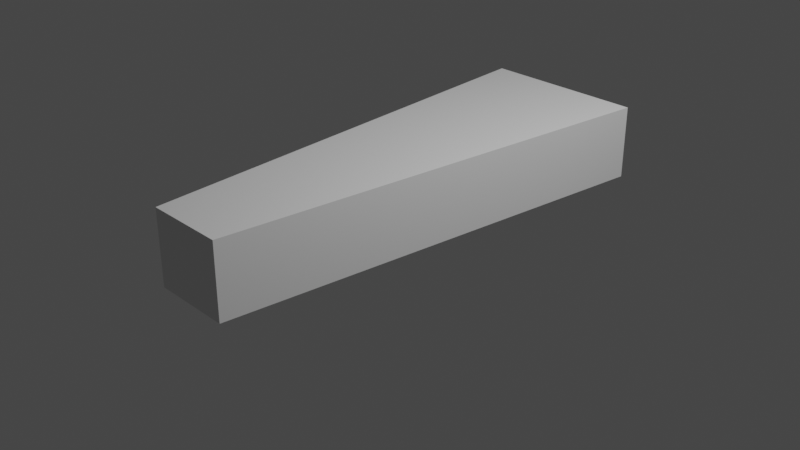# Source: bottom_pin.blend  (saved by Blender 3.6.11; exported with 4.5.12 LTS)
import bpy
from mathutils import Matrix  # noqa: F401  (used for matrix-valued properties, if any)

bpy.ops.wm.read_factory_settings(use_empty=True)
scene = bpy.context.scene
scene.name = 'Scene'

# ---- collections
col_collection = bpy.data.collections.new('Collection'); scene.collection.children.link(col_collection)

# ---- world
world_world = bpy.data.worlds.new('World'); scene.world = world_world
world_world.use_nodes = True; world_world.node_tree.nodes.clear()
_N = world_world.node_tree.nodes; _L = world_world.node_tree.links
n0 = _N.new('ShaderNodeOutputWorld'); n0.name = 'World Output'; n0.location = (300, 300)
n1 = _N.new('ShaderNodeBackground'); n1.name = 'Background'; n1.location = (10, 300)
n1.inputs[0].default_value = (0.05088, 0.05088, 0.05088, 1.0)
_L.new(n1.outputs[0], n0.inputs[0])
n0.is_active_output = True
world_world.color = (0.05088, 0.05088, 0.05088)
world_world.use_sun_shadow = False
world_world.sun_shadow_jitter_overblur = 0.0

# ---- cameras
cam_camera = bpy.data.cameras.new('Camera')
cam_camera.clip_end = 100.0
cam_camera.ortho_scale = 7.314

# ---- lights
light_light = bpy.data.lights.new('Light', 'POINT')
light_light.transmission_factor = 0.0
light_light.energy = 1000.0
light_light.shadow_soft_size = 0.1
light_light.shadow_maximum_resolution = 0.006
light_light.use_absolute_resolution = True

# ---- meshes
me_cube_001 = bpy.data.meshes.new('Cube.001')
me_cube_001.from_pydata([(-1.0, -1.0, -0.4778), (-1.0, -1.0, 0.4778), (-1.0, 1.0, -1.0), (-1.0, 1.0, 1.0), (1.0, -1.0, -0.4778), (1.0, -1.0, 0.4778), (1.0, 1.0, -1.0), (1.0, 1.0, 1.0)], [], [(0, 1, 3, 2), (2, 3, 7, 6), (6, 7, 5, 4), (4, 5, 1, 0), (2, 6, 4, 0), (7, 3, 1, 5)])
_uv = me_cube_001.uv_layers.new(name='UVMap')
_uv.uv.foreach_set('vector', [0.375, 0.0, 0.625, 0.0, 0.625, 0.25, 0.375, 0.25, 0.375, 0.25, 0.625, 0.25, 0.625, 0.5, 0.375, 0.5, 0.375, 0.5, 0.625, 0.5, 0.625, 0.75, 0.375, 0.75, 0.375, 0.75, 0.625, 0.75, 0.625, 1.0, 0.375, 1.0, 0.125, 0.5, 0.375, 0.5, 0.375, 0.75, 0.125, 0.75, 0.625, 0.5, 0.875, 0.5, 0.875, 0.75, 0.625, 0.75])
me_cube_001.update()

# ---- objects
ob_light = bpy.data.objects.new('Light', light_light)
ob_camera = bpy.data.objects.new('Camera', cam_camera)
ob_cube = bpy.data.objects.new('Cube', me_cube_001)

# ---- transforms, parenting, visibility, modifiers, constraints
ob_light.location = (4.076, 1.005, 5.904)
ob_light.rotation_euler = (0.6503, 0.05522, 1.866)
ob_light.lock_rotations_4d = False
ob_light.empty_display_type = 'ARROWS'
ob_light.color = (0.0, 0.0, 0.0, 0.0)
ob_light.lineart.crease_threshold = 0.0
ob_camera.location = (7.359, -6.926, 4.958)
ob_camera.rotation_euler = (1.109, 0.0, 0.8149)
ob_camera.lock_rotations_4d = False
ob_camera.empty_display_type = 'ARROWS'
ob_camera.color = (0.0, 0.0, 0.0, 0.0)
ob_camera.display_type = 'WIRE'
ob_camera.lineart.crease_threshold = 0.0
ob_cube.location = (0.0, 0.0, 0.4)
ob_cube.rotation_euler = (0.0, 1.571, 0.0)
ob_cube.scale = (0.4, 2.5, 0.9)

# ---- collection membership
col_collection.objects.link(ob_light)
col_collection.objects.link(ob_camera)
col_collection.objects.link(ob_cube)

# ---- scene / render settings (as saved in the file)
scene.camera = ob_camera
scene.frame_start = 1; scene.frame_end = 250; scene.frame_set(1)
scene.render.engine = 'BLENDER_EEVEE_NEXT'
scene.cycles.sampling_pattern = 'TABULATED_SOBOL'
scene.view_settings.view_transform = 'Filmic'
bpy.context.view_layer.update()
